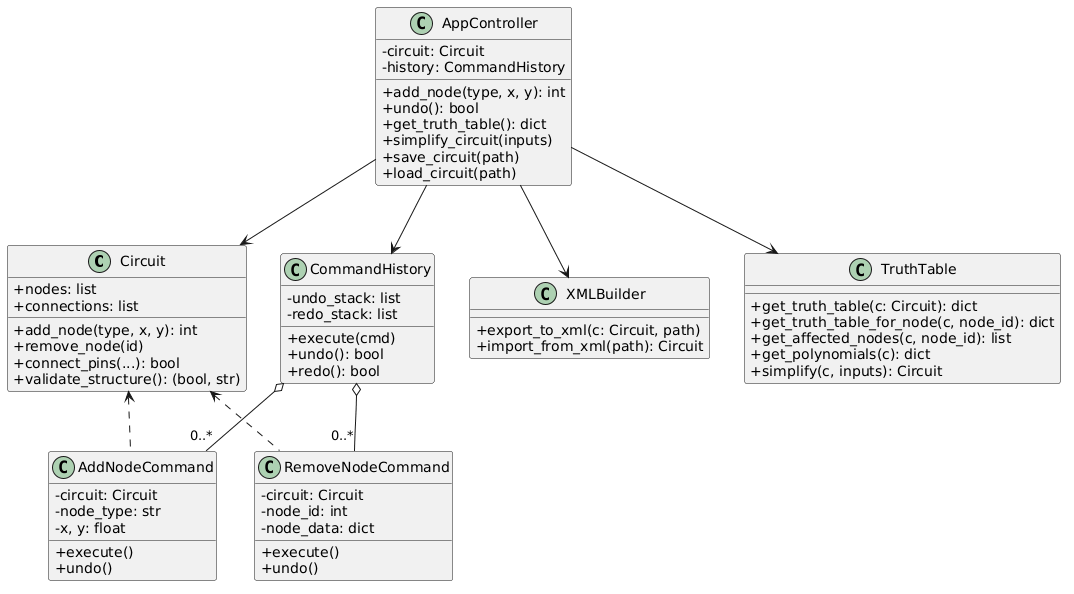

The diagram above was rendered by PlantUML. Its source (embedded in the PNG):
@startuml
skinparam classAttributeIconSize 0

class Circuit {
  +nodes: list
  +connections: list
  +add_node(type, x, y): int
  +remove_node(id)
  +connect_pins(...): bool
  +validate_structure(): (bool, str)
}

class AddNodeCommand {
  -circuit: Circuit
  -node_type: str
  -x, y: float
  +execute()
  +undo()
}

class RemoveNodeCommand {
  -circuit: Circuit
  -node_id: int
  -node_data: dict
  +execute()
  +undo()
}

class CommandHistory {
  -undo_stack: list
  -redo_stack: list
  +execute(cmd)
  +undo(): bool
  +redo(): bool
}

class AppController {
  -circuit: Circuit
  -history: CommandHistory
  +add_node(type, x, y): int
  +undo(): bool
  +get_truth_table(): dict
  +simplify_circuit(inputs)
  +save_circuit(path)
  +load_circuit(path)
}

class XMLBuilder {
  +export_to_xml(c: Circuit, path)
  +import_from_xml(path): Circuit
}

class TruthTable {
  +get_truth_table(c: Circuit): dict
  +get_truth_table_for_node(c, node_id): dict
  +get_affected_nodes(c, node_id): list
  +get_polynomials(c): dict
  +simplify(c, inputs): Circuit
}

Circuit <.. AddNodeCommand
Circuit <.. RemoveNodeCommand
CommandHistory o-- "0..*" AddNodeCommand
CommandHistory o-- "0..*" RemoveNodeCommand
AppController --> Circuit
AppController --> CommandHistory
AppController --> XMLBuilder
AppController --> TruthTable
@enduml